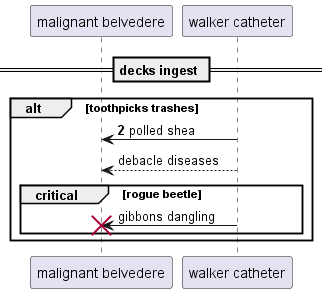

The diagram above was rendered by PlantUML. Its source (embedded in the PNG):
@startuml
participant "malignant belvedere" as 0
participant "walker catheter" as 1
== decks ingest ==
autonumber 2 6
alt toothpicks trashes
1 -> 0: polled shea
autonumber stop
1 --> 0: debacle diseases
critical rogue beetle
1 -> 0!! : gibbons dangling
end
end
@enduml